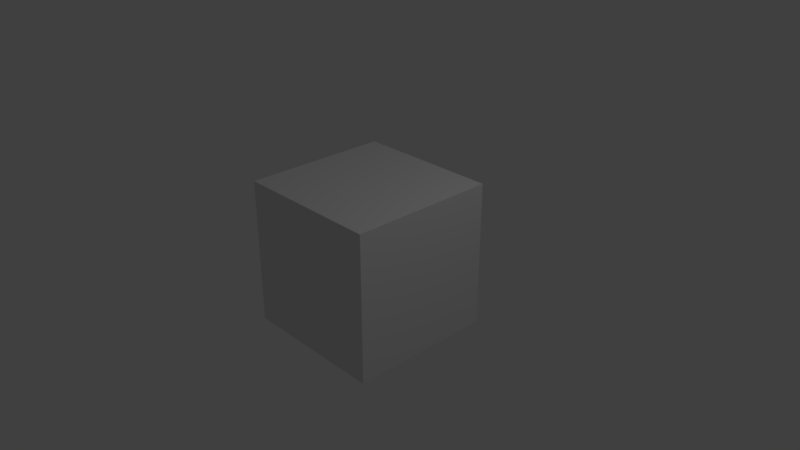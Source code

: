 # Source: Start.blend  (saved by Blender 2.79.0; exported with 4.5.12 LTS)
import bpy
from mathutils import Matrix  # noqa: F401  (used for matrix-valued properties, if any)

bpy.ops.wm.read_factory_settings(use_empty=True)
scene = bpy.context.scene
scene.name = 'Scene'

# ---- collections
col_collection_1 = bpy.data.collections.new('Collection 1'); scene.collection.children.link(col_collection_1)

# ---- materials (node trees are filled in below, after node groups)
mat_material = bpy.data.materials.new('Material')
mat_material.alpha_threshold = 0.0
mat_material.use_transparent_shadow = False
mat_material.roughness = 0.5
mat_material.line_color = (0.0, 0.0, 0.0, 1.0)

# ---- material node trees

# ---- world
world_world = bpy.data.worlds.new('World'); scene.world = world_world
world_world.color = (0.05088, 0.05088, 0.05088)
world_world.use_sun_shadow = False
world_world.sun_shadow_jitter_overblur = 0.0
world_world.cycles.sampling_method = 'MANUAL'

# ---- cameras
cam_camera = bpy.data.cameras.new('Camera')
cam_camera.clip_end = 100.0
cam_camera.lens = 35.0
cam_camera.sensor_width = 32.0
cam_camera.sensor_height = 18.0
cam_camera.ortho_scale = 7.314
cam_camera.dof.focus_distance = 0.0
cam_camera.dof.aperture_fstop = 128.0

# ---- lights
light_lamp = bpy.data.lights.new('Lamp', 'POINT')
light_lamp.transmission_factor = 0.0
light_lamp.cutoff_distance = 30.0
light_lamp.energy = 100.0
light_lamp.shadow_buffer_clip_start = 1.001
light_lamp.shadow_soft_size = 0.1
light_lamp.shadow_maximum_resolution = 0.006
light_lamp.use_absolute_resolution = True

# ---- meshes
me_cube = bpy.data.meshes.new('Cube')
me_cube.from_pydata([(1.0, 1.0, -1.0), (1.0, -1.0, -1.0), (-1.0, -1.0, -1.0), (-1.0, 1.0, -1.0), (1.0, 1.0, 1.0), (1.0, -1.0, 1.0), (-1.0, -1.0, 1.0), (-1.0, 1.0, 1.0)], [], [(0, 1, 2, 3), (4, 7, 6, 5), (0, 4, 5, 1), (1, 5, 6, 2), (2, 6, 7, 3), (4, 0, 3, 7)])
me_cube.materials.append(mat_material)
me_cube.use_remesh_preserve_volume = False
me_cube.use_remesh_preserve_attributes = False
me_cube.use_mirror_vertex_groups = False
me_cube.update()

# ---- objects
ob_cube = bpy.data.objects.new('Cube', me_cube)
ob_lamp = bpy.data.objects.new('Lamp', light_lamp)
ob_camera = bpy.data.objects.new('Camera', cam_camera)

# ---- transforms, parenting, visibility, modifiers, constraints
ob_cube.location = (0.0, 0.0, 0.0)
ob_cube.lock_rotations_4d = False
ob_cube.empty_display_type = 'ARROWS'
ob_cube.lineart.crease_threshold = 0.0
ob_lamp.location = (4.076, 1.005, 5.904)
ob_lamp.rotation_euler = (0.6503, 0.05522, 1.866)
ob_lamp.lock_rotations_4d = False
ob_lamp.empty_display_type = 'ARROWS'
ob_lamp.color = (0.0, 0.0, 0.0, 0.0)
ob_lamp.lineart.crease_threshold = 0.0
ob_camera.location = (7.481, -6.508, 5.344)
ob_camera.rotation_euler = (1.109, 0.0, 0.8149)
ob_camera.lock_rotations_4d = False
ob_camera.empty_display_type = 'ARROWS'
ob_camera.color = (0.0, 0.0, 0.0, 0.0)
ob_camera.display_type = 'WIRE'
ob_camera.lineart.crease_threshold = 0.0

# ---- collection membership
col_collection_1.objects.link(ob_cube)
col_collection_1.objects.link(ob_lamp)
col_collection_1.objects.link(ob_camera)

# ---- scene / render settings (as saved in the file)
scene.camera = ob_camera
scene.frame_start = 1; scene.frame_end = 250; scene.frame_set(1)
scene.render.engine = 'BLENDER_EEVEE_NEXT'
scene.render.resolution_percentage = 50
scene.render.dither_intensity = 0.0
scene.cycles.use_denoising = False
scene.cycles.samples = 128
scene.cycles.sampling_pattern = 'TABULATED_SOBOL'
scene.cycles.use_adaptive_sampling = False
scene.cycles.use_light_tree = False
scene.cycles.blur_glossy = 0.0
scene.cycles.sample_clamp_indirect = 0.0
scene.view_settings.view_transform = 'Standard'
bpy.context.view_layer.update()
